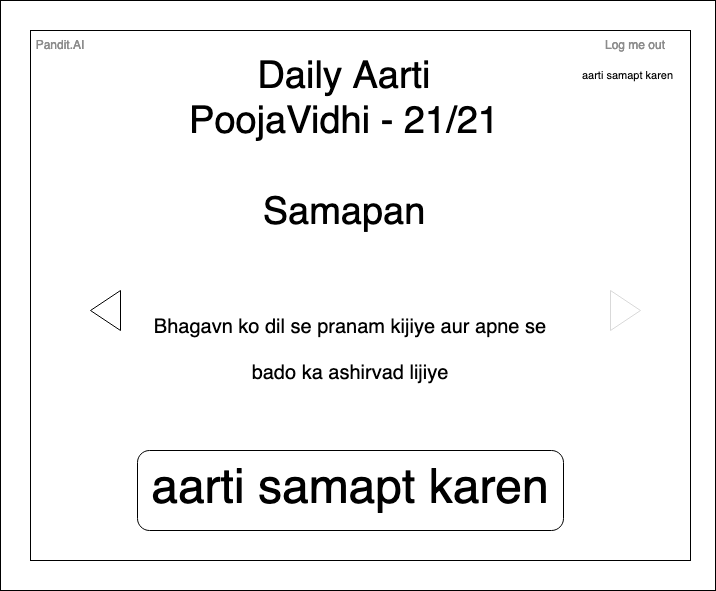

The diagram above was exported from draw.io. Its source (the exported page's mxGraphModel, read from the mxfile embedded in the PNG):
<mxGraphModel dx="1258" dy="607" grid="1" gridSize="10" guides="1" tooltips="1" connect="1" arrows="1" fold="1" page="1" pageScale="1" pageWidth="827" pageHeight="1169" math="0" shadow="0">
  <root>
    <mxCell id="yT0ThFTlvTH4xi19grpo-0" />
    <mxCell id="yT0ThFTlvTH4xi19grpo-1" parent="yT0ThFTlvTH4xi19grpo-0" />
    <mxCell id="yT0ThFTlvTH4xi19grpo-2" value="" style="rounded=0;whiteSpace=wrap;html=1;" vertex="1" parent="yT0ThFTlvTH4xi19grpo-1">
      <mxGeometry x="70" y="30" width="715" height="590" as="geometry" />
    </mxCell>
    <mxCell id="yT0ThFTlvTH4xi19grpo-3" value="" style="rounded=0;whiteSpace=wrap;html=1;" vertex="1" parent="yT0ThFTlvTH4xi19grpo-1">
      <mxGeometry x="100" y="60" width="660" height="530" as="geometry" />
    </mxCell>
    <mxCell id="yT0ThFTlvTH4xi19grpo-4" value="Pandit.AI" style="text;html=1;strokeColor=none;fillColor=none;align=center;verticalAlign=middle;whiteSpace=wrap;rounded=0;fontColor=#8C8C8C;" vertex="1" parent="yT0ThFTlvTH4xi19grpo-1">
      <mxGeometry x="100" y="60" width="60" height="30" as="geometry" />
    </mxCell>
    <mxCell id="yT0ThFTlvTH4xi19grpo-5" value="Log me out" style="text;html=1;strokeColor=none;fillColor=none;align=center;verticalAlign=middle;whiteSpace=wrap;rounded=0;fontColor=#8C8C8C;" vertex="1" parent="yT0ThFTlvTH4xi19grpo-1">
      <mxGeometry x="660" y="60" width="90" height="30" as="geometry" />
    </mxCell>
    <mxCell id="yT0ThFTlvTH4xi19grpo-6" value="&lt;div&gt;Daily Aarti &lt;br&gt;&lt;/div&gt;&lt;div&gt;PoojaVidhi - 21/21&lt;/div&gt;&lt;div&gt;&lt;br&gt;&lt;/div&gt;&lt;div&gt;Samapan&lt;br&gt;&lt;/div&gt;" style="text;html=1;strokeColor=none;fillColor=none;align=center;verticalAlign=middle;whiteSpace=wrap;rounded=0;fontSize=38;fontColor=#000000;" vertex="1" parent="yT0ThFTlvTH4xi19grpo-1">
      <mxGeometry x="204" y="160" width="420" height="30" as="geometry" />
    </mxCell>
    <mxCell id="yT0ThFTlvTH4xi19grpo-7" value="&lt;font style=&quot;font-size: 20px;&quot;&gt;Bhagavn ko dil se pranam kijiye aur apne se bado ka ashirvad lijiye&lt;/font&gt;" style="text;html=1;strokeColor=none;fillColor=none;align=center;verticalAlign=middle;whiteSpace=wrap;rounded=0;fontSize=38;fontColor=#000000;" vertex="1" parent="yT0ThFTlvTH4xi19grpo-1">
      <mxGeometry x="220" y="270" width="400" height="210" as="geometry" />
    </mxCell>
    <mxCell id="yT0ThFTlvTH4xi19grpo-8" value="" style="triangle;whiteSpace=wrap;html=1;fontSize=22;fontColor=#000000;strokeColor=#D9D9D9;" vertex="1" parent="yT0ThFTlvTH4xi19grpo-1">
      <mxGeometry x="680" y="320" width="30" height="40" as="geometry" />
    </mxCell>
    <mxCell id="yT0ThFTlvTH4xi19grpo-9" value="" style="triangle;whiteSpace=wrap;html=1;fontSize=22;fontColor=#000000;flipH=1;strokeColor=#000000;" vertex="1" parent="yT0ThFTlvTH4xi19grpo-1">
      <mxGeometry x="160" y="320" width="30" height="40" as="geometry" />
    </mxCell>
    <mxCell id="yT0ThFTlvTH4xi19grpo-10" value="aarti samapt karen" style="text;html=1;strokeColor=none;fillColor=none;align=center;verticalAlign=middle;whiteSpace=wrap;rounded=0;fontSize=11;fontColor=#000000;" vertex="1" parent="yT0ThFTlvTH4xi19grpo-1">
      <mxGeometry x="620" y="90" width="155" height="30" as="geometry" />
    </mxCell>
    <mxCell id="m-8Ozy6dZVELHxzAmJJ4-0" value="aarti samapt karen" style="rounded=1;whiteSpace=wrap;html=1;fontSize=48;fontColor=#000000;" vertex="1" parent="yT0ThFTlvTH4xi19grpo-1">
      <mxGeometry x="207" y="480" width="426" height="80" as="geometry" />
    </mxCell>
  </root>
</mxGraphModel>